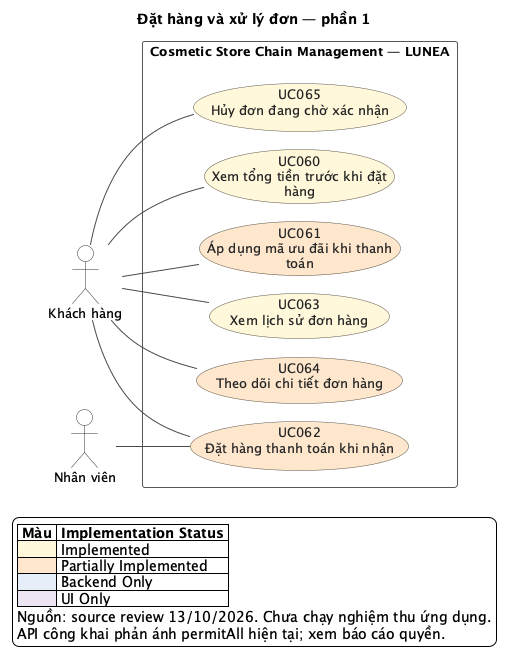

The diagram above was rendered by PlantUML. Its source (embedded in the PNG):
@startuml
!pragma layout smetana
left to right direction
skinparam backgroundColor #FFFFFF
skinparam shadowing false
skinparam defaultFontName SansSerif
skinparam defaultFontSize 13
skinparam ArrowColor #4A4A4A
skinparam ArrowThickness 1
skinparam actorStyle stickman
skinparam actorBackgroundColor #FFFFFF
skinparam actorBorderColor #333333
skinparam usecaseBorderColor #5C5544
skinparam usecaseFontColor #252525
skinparam rectangleBorderColor #565656
skinparam rectangleBackgroundColor #FFFFFF
skinparam nodesep 32
skinparam ranksep 70
title Đặt hàng và xử lý đơn — phần 1
actor "Khách hàng" as A_CUSTOMER
actor "Nhân viên" as A_EMPLOYEE
rectangle "Cosmetic Store Chain Management — LUNEA" as SYSTEM {
  usecase "UC060\nXem tổng tiền trước khi đặt\nhàng" as UC060 #FFF8DB
  usecase "UC061\nÁp dụng mã ưu đãi khi thanh\ntoán" as UC061 #FFE7CE
  usecase "UC062\nĐặt hàng thanh toán khi nhận" as UC062 #FFE7CE
  usecase "UC063\nXem lịch sử đơn hàng" as UC063 #FFF8DB
  usecase "UC064\nTheo dõi chi tiết đơn hàng" as UC064 #FFE7CE
  usecase "UC065\nHủy đơn đang chờ xác nhận" as UC065 #FFF8DB
}
A_CUSTOMER -- UC060
A_CUSTOMER -- UC061
A_CUSTOMER -- UC062
A_EMPLOYEE -- UC062
A_CUSTOMER -- UC063
A_CUSTOMER -- UC064
A_CUSTOMER -- UC065
legend bottom left
|= Màu |= Implementation Status |
|<#FFF8DB> | Implemented |
|<#FFE7CE> | Partially Implemented |
|<#E5EEF9> | Backend Only |
|<#EDE5F4> | UI Only |
Nguồn: source review 13/10/2026. Chưa chạy nghiệm thu ứng dụng.
API công khai phản ánh permitAll hiện tại; xem báo cáo quyền.
endlegend
@enduml